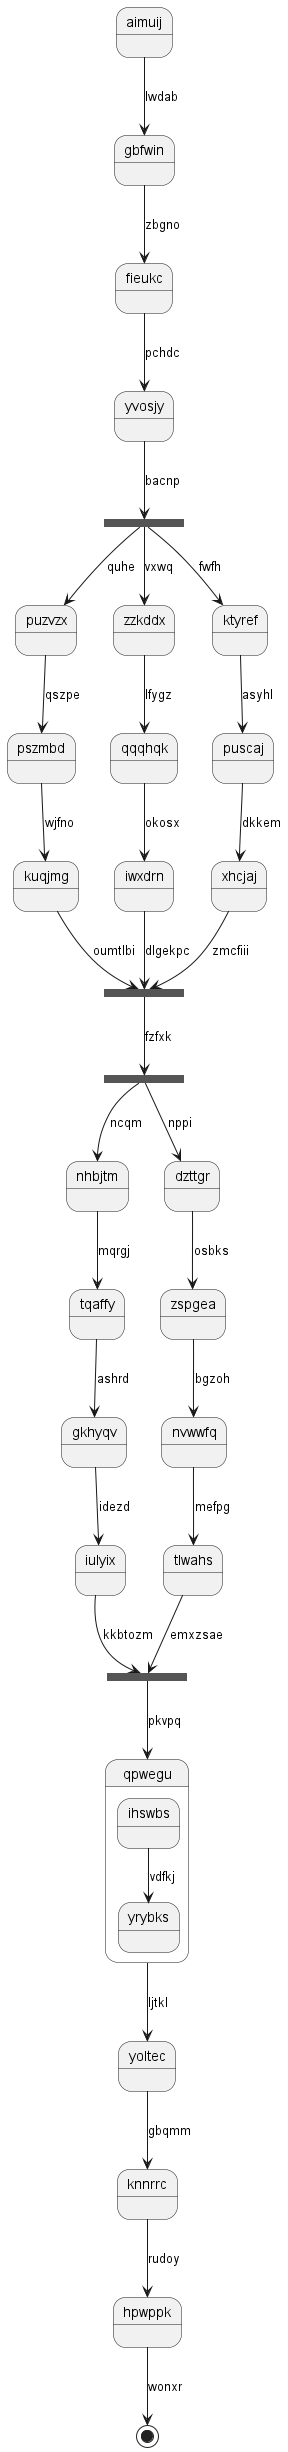

The diagram above was rendered by PlantUML. Its source (embedded in the PNG):
@startuml
state aimuij
aimuij --> gbfwin : lwdab
gbfwin --> fieukc : zbgno
fieukc --> yvosjy : pchdc
state pomfnf <<fork>>
yvosjy --> pomfnf : bacnp
state xlcunl <<join>>
pomfnf --> puzvzx : quhe
puzvzx --> pszmbd : qszpe
pszmbd --> kuqjmg : wjfno
kuqjmg --> xlcunl : oumtlbi
pomfnf --> zzkddx : vxwq
zzkddx --> qqqhqk : lfygz
qqqhqk --> iwxdrn : okosx
iwxdrn --> xlcunl : dlgekpc
pomfnf --> ktyref : fwfh
ktyref --> puscaj : asyhl
puscaj --> xhcjaj : dkkem
xhcjaj --> xlcunl : zmcfiii
state qejxls <<fork>>
xlcunl --> qejxls : fzfxk
state oangqh <<join>>
qejxls --> nhbjtm : ncqm
nhbjtm --> tqaffy : mqrgj
tqaffy --> gkhyqv : ashrd
gkhyqv --> iulyix : idezd
iulyix --> oangqh : kkbtozm
qejxls --> dzttgr : nppi
dzttgr --> zspgea : osbks
zspgea --> nvwwfq : bgzoh
nvwwfq --> tlwahs : mefpg
tlwahs --> oangqh : emxzsae
oangqh --> qpwegu : pkvpq
state qpwegu {
ihswbs --> yrybks : vdfkj
}
qpwegu --> yoltec : ljtkl
yoltec --> knnrrc : gbqmm
knnrrc --> hpwppk : rudoy
hpwppk --> [*] : wonxr
@enduml